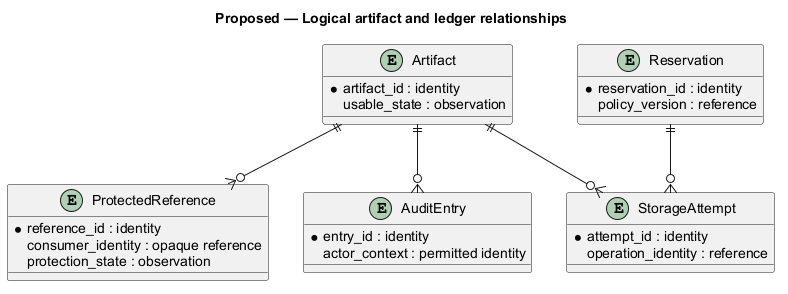

The diagram above was rendered by PlantUML. Its source (embedded in the PNG):
@startuml
' OWNER-MVP-2026-11-04 review: MVP core / cross-cutting. Core presentation/application/files or shared authority/recovery invariant remains applicable.
title Proposed — Logical artifact and ledger relationships
skinparam backgroundColor white
skinparam shadowing false
skinparam defaultFontName Arial

entity Artifact {
 * artifact_id : identity
 usable_state : observation
}
entity Reservation {
 * reservation_id : identity
 policy_version : reference
}
entity ProtectedReference {
 * reference_id : identity
 consumer_identity : opaque reference
 protection_state : observation
}
entity StorageAttempt {
 * attempt_id : identity
 operation_identity : reference
}
entity AuditEntry {
 * entry_id : identity
 actor_context : permitted identity
}
Artifact ||--o{ ProtectedReference
Reservation ||--o{ StorageAttempt
Artifact ||--o{ StorageAttempt
Artifact ||--o{ AuditEntry

@enduml